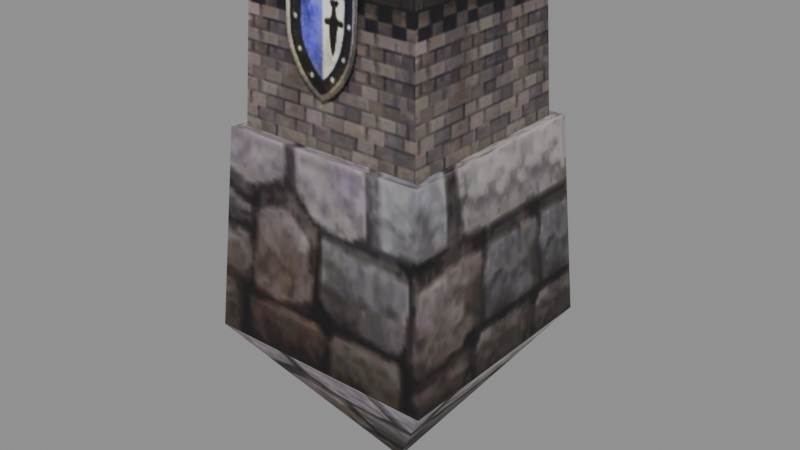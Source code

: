 # Source: scaffold01_a.blend  (saved by Blender 5.2.45; exported with 4.5.12 LTS)
import bpy
from mathutils import Matrix  # noqa: F401  (used for matrix-valued properties, if any)

bpy.ops.wm.read_factory_settings(use_empty=True)
scene = bpy.context.scene
scene.name = 'Scene'

# ---- collections
col_scaffold01_a = bpy.data.collections.new('scaffold01_a'); scene.collection.children.link(col_scaffold01_a)

# ---- images (referenced by path relative to the original .blend; pixels are not part of the script)
import os
ASSET_DIR = os.environ.get("B2B_ASSET_DIR", "")  # directory of the original .blend (textures are referenced by path, not embedded)
HERE = os.path.dirname(os.path.abspath(__file__))  # packed textures are extracted next to this script under _unpacked/

def load_image(name, relpath, width, height, colorspace="sRGB"):
    """Load a texture the original file referenced (path relative to the .blend, or extracted next to this script)."""
    p = next((c for c in (os.path.join(HERE, relpath), os.path.join(ASSET_DIR, relpath)) if relpath and os.path.exists(c)), "")
    if p:
        img = bpy.data.images.load(p, check_existing=True)
        img.name = name
    else:  # same state as the original file: an image datablock whose file is absent (Cycles renders it pink)
        img = bpy.data.images.new(name, width, height)
        img.source = "FILE"
        img.filepath = "//" + (relpath or name)
    img.colorspace_settings.name = colorspace
    return img
img_scaffold01_a_scaffold_a_01_dds = load_image('scaffold01_a_scaffold_a_01.dds', '_unpacked/texture_0.d56463ec.png', 256, 256, 'sRGB')

# ---- materials (node trees are filled in below, after node groups)
mat_scaffold01_a_mat_0 = bpy.data.materials.new('scaffold01_a_mat_0')

# ---- material node trees
mat_scaffold01_a_mat_0.use_nodes = True; mat_scaffold01_a_mat_0.node_tree.nodes.clear()
_N = mat_scaffold01_a_mat_0.node_tree.nodes; _L = mat_scaffold01_a_mat_0.node_tree.links
n0 = _N.new('ShaderNodeBsdfPrincipled'); n0.name = 'Principled BSDF'; n0.location = (-200, 100)
n0.inputs[2].default_value = 0.8
n0.inputs[10].default_value = 0.005
n1 = _N.new('ShaderNodeOutputMaterial'); n1.name = 'Material Output'; n1.location = (200, 100)
n2 = _N.new('ShaderNodeTexImage'); n2.name = 'Image Texture'; n2.location = (0, 0)
n2.image = img_scaffold01_a_scaffold_a_01_dds
_L.new(n0.outputs[0], n1.inputs[0])
_L.new(n2.outputs[0], n0.inputs[0])
_L.new(n2.outputs[1], n0.inputs[4])
n1.is_active_output = True

# ---- meshes
me_scaffold01_a_mesh_0 = bpy.data.meshes.new('scaffold01_a_mesh_0')
me_scaffold01_a_mesh_0.from_pydata([(0.0, 0.004884, -3.786), (1.8, 1.805, -1.189), (1.8, -1.795, -1.189), (0.0, 0.004884, -3.786), (-1.8, -1.795, -1.189), (-1.8, 1.805, -1.189), (1.8, -1.795, -1.189), (1.8, 1.805, -1.189), (1.587, -1.582, 1.881), (-1.8, 1.805, -1.189), (-1.8, -1.795, -1.189), (-1.587, 1.592, 1.881), (-1.587, -1.582, 1.881), (1.587, 1.592, 1.881), (-1.313, 1.319, 4.383), (-1.438, 1.439, 1.881), (-1.438, -1.436, 1.881), (1.313, -1.308, 4.383), (1.438, -1.436, 1.881), (1.438, 1.439, 1.881), (-1.313, -1.308, 4.383), (1.313, 1.319, 4.383), (-1.8, 1.805, -1.189), (-1.587, 1.592, 1.881), (1.587, 1.592, 1.881), (1.8, -1.795, -1.189), (1.587, -1.582, 1.881), (-1.587, -1.582, 1.881), (-1.313, -1.308, 4.383), (-1.438, -1.436, 1.881), (1.438, -1.436, 1.881), (1.313, 1.319, 4.383), (1.438, 1.439, 1.881), (-1.438, 1.439, 1.881), (0.545, -1.479, 2.548), (0.545, -1.39, 4.108), (-0.6239, -1.39, 4.108), (0.545, 1.399, 4.108), (0.545, 1.479, 2.548), (-0.6239, 1.479, 2.548), (-0.6239, 1.399, 4.108), (-1.313, 1.319, 4.383), (1.438, 1.439, 1.881), (1.587, 1.592, 1.881), (-1.587, 1.592, 1.881), (-1.438, 1.439, 1.881), (-1.587, -1.582, 1.881), (-1.438, -1.436, 1.881), (1.313, -1.308, 4.383), (1.313, 1.319, 4.383), (-1.313, -1.308, 4.383), (-1.438, -1.436, 1.881), (-1.587, -1.582, 1.881), (1.587, -1.582, 1.881), (-1.313, 1.319, 4.383), (-1.8, -1.795, -1.189), (1.8, 1.805, -1.189), (1.313, -1.308, 4.383), (-1.8, 1.805, -1.189), (1.8, 1.805, -1.189), (0.0, 0.004884, -3.786), (1.8, -1.795, -1.189), (-1.8, -1.795, -1.189), (0.0, 0.004884, -3.786), (1.438, -1.436, 1.881), (1.587, 1.592, 1.881), (1.438, 1.439, 1.881), (-0.6239, -1.479, 2.548)], [], [(0, 1, 2), (3, 4, 5), (6, 7, 8), (9, 10, 11), (10, 12, 11), (7, 13, 8), (14, 15, 16), (17, 18, 19), (20, 14, 16), (21, 17, 19), (22, 23, 24), (25, 26, 27), (28, 29, 30), (31, 32, 33), (34, 35, 36), (37, 38, 39), (40, 37, 39), (41, 31, 33), (42, 43, 44), (45, 42, 44), (45, 44, 46), (47, 45, 46), (48, 49, 50), (51, 52, 53), (49, 54, 50), (55, 25, 27), (56, 22, 24), (57, 28, 30), (58, 59, 60), (61, 62, 63), (64, 51, 53), (64, 53, 65), (66, 64, 65), (67, 34, 36)])
me_scaffold01_a_mesh_0.polygons.foreach_set('use_smooth', [True] * 34)
_uv = me_scaffold01_a_mesh_0.uv_layers.new(name='UVMap')
_uv.uv.foreach_set('vector', [0.125, 0.3066, 0.008789, 0.5039, 0.2397, 0.5039, 0.125, 0.3066, 0.008789, 0.5039, 0.2397, 0.5039, 0.2397, 0.3125, 0.008789, 0.3125, 0.2397, 0.5039, 0.2397, 0.3125, 0.008789, 0.3125, 0.2397, 0.5039, 0.008789, 0.3125, 0.008789, 0.5039, 0.2397, 0.5039, 0.008789, 0.3125, 0.008789, 0.5039, 0.2397, 0.5039, 0.3027, 0.3022, 0.6296, 0.3014, 0.6289, 0.005208, 0.3027, 0.3022, 0.6296, 0.3014, 0.6289, 0.005208, 0.3021, 0.004557, 0.3027, 0.3022, 0.6289, 0.005208, 0.3021, 0.004557, 0.3027, 0.3022, 0.6289, 0.005208, 0.2397, 0.3125, 0.2397, 0.5039, 0.478, 0.5005, 0.2397, 0.3125, 0.2397, 0.5039, 0.478, 0.5005, 0.3027, 0.3022, 0.6296, 0.3014, 0.6289, 0.005208, 0.3027, 0.3022, 0.6296, 0.3014, 0.6289, 0.005208, 0.7012, 0.007813, 0.9951, 0.006836, 0.998, 0.2363, 0.9951, 0.006836, 0.7012, 0.007813, 0.7021, 0.2354, 0.998, 0.2363, 0.9951, 0.006836, 0.7021, 0.2354, 0.3021, 0.004557, 0.3027, 0.3022, 0.6289, 0.005208, 0.4779, 0.5423, 0.478, 0.5005, 0.2397, 0.5039, 0.2402, 0.5462, 0.4779, 0.5423, 0.2397, 0.5039, 0.2402, 0.5462, 0.2397, 0.5039, 0.008789, 0.5039, 0.009277, 0.5425, 0.2402, 0.5462, 0.008789, 0.5039, 0.3021, 0.004557, 0.3027, 0.3022, 0.005371, 0.00293, 0.4779, 0.5423, 0.478, 0.5005, 0.2397, 0.5039, 0.3027, 0.3022, 0.005859, 0.3027, 0.005371, 0.00293, 0.478, 0.3091, 0.2397, 0.3125, 0.478, 0.5005, 0.478, 0.3091, 0.2397, 0.3125, 0.478, 0.5005, 0.3021, 0.004557, 0.3027, 0.3022, 0.6289, 0.005208, 0.2397, 0.5039, 0.478, 0.5005, 0.3691, 0.3135, 0.2397, 0.5039, 0.478, 0.5005, 0.3691, 0.3135, 0.2402, 0.5462, 0.4779, 0.5423, 0.2397, 0.5039, 0.2402, 0.5462, 0.2397, 0.5039, 0.008789, 0.5039, 0.009277, 0.5425, 0.2402, 0.5462, 0.008789, 0.5039, 0.7021, 0.2354, 0.7012, 0.007813, 0.998, 0.2363])
me_scaffold01_a_mesh_0.materials.append(mat_scaffold01_a_mat_0)
me_scaffold01_a_mesh_0.update()
me_scaffold01_a_mesh_0.normals_split_custom_set([tuple(v) for v in zip(*[iter([0.8219, 0.0, -0.5696, 0.9642, 1.554e-06, -0.2653, 0.9642, 4.947e-06, -0.2653, -0.8219, 0.0, -0.5696, -0.9642, -1.554e-06, -0.2653, -0.9642, -4.917e-06, -0.2653, 0.9642, -1.308e-05, -0.2652, 0.9642, 2.775e-05, -0.2652, 0.9976, 0.0, 0.06915, -0.9642, 1.308e-05, -0.2652, -0.9642, -2.775e-05, -0.2652, -0.9976, 0.0, 0.06915, -0.9642, -2.775e-05, -0.2652, -0.9976, 0.0, 0.06915, -0.9976, 0.0, 0.06915, 0.9642, 2.775e-05, -0.2652, 0.9976, 0.0, 0.06915, 0.9976, 0.0, 0.06915, -0.9988, 0.0, 0.04966, -0.9988, 0.0, 0.04966, -0.9988, 0.0, 0.04966, 0.9988, 0.0, 0.04966, 0.9988, 0.0, 0.04966, 0.9988, 0.0, 0.04966, -0.9988, 0.0, 0.04966, -0.9988, 0.0, 0.04966, -0.9988, 0.0, 0.04966, 0.9988, 0.0, 0.04966, 0.9988, 0.0, 0.04966, 0.9988, 0.0, 0.04966, -2.776e-05, 0.9642, -0.2652, 0.0, 0.9976, 0.06915, 0.0, 0.9976, 0.06915, 2.776e-05, -0.9642, -0.2652, 0.0, -0.9976, 0.06915, 0.0, -0.9976, 0.06915, 0.0, -0.9987, 0.05128, 0.0, -0.9987, 0.05128, 0.0, -0.9987, 0.05128, 0.0, 0.9988, 0.04804, 0.0, 0.9988, 0.04804, 0.0, 0.9988, 0.04804, 0.0, -0.9984, 0.05702, 0.0, -0.9984, 0.05702, 0.0, -0.9984, 0.05702, -4.823e-07, 0.9987, 0.05162, 0.0, 0.9987, 0.05162, -3.337e-07, 0.9987, 0.05162, -8.16e-07, 0.9987, 0.05162, -4.823e-07, 0.9987, 0.05162, -3.337e-07, 0.9987, 0.05162, 0.0, 0.9988, 0.04804, 0.0, 0.9988, 0.04804, 0.0, 0.9988, 0.04804, 0.0, 0.0, 1.0, 0.0, 0.0, 1.0, -9.915e-07, 0.0, 1.0, -9.891e-07, 0.0, 1.0, 0.0, 0.0, 1.0, -9.915e-07, 0.0, 1.0, -9.891e-07, 0.0, 1.0, -9.915e-07, 0.0, 1.0, -1.247e-07, 0.0, 1.0, 0.0, 0.0, 1.0, -9.891e-07, 0.0, 1.0, -1.247e-07, 0.0, 1.0, 0.0, 0.0, 1.0, 0.0, 0.0, 1.0, 0.0, 0.0, 1.0, 0.0, 0.0, 1.0, 0.0, 0.0, 1.0, 1.02e-06, 0.0, 1.0, 0.0, 0.0, 1.0, 0.0, 0.0, 1.0, 0.0, 0.0, 1.0, -1.308e-05, -0.9642, -0.2652, 2.776e-05, -0.9642, -0.2652, 0.0, -0.9976, 0.06915, 1.308e-05, 0.9642, -0.2652, -2.776e-05, 0.9642, -0.2652, 0.0, 0.9976, 0.06915, 0.0, -0.9987, 0.05128, 0.0, -0.9987, 0.05128, 0.0, -0.9987, 0.05128, -1.554e-06, 0.9642, -0.2653, -4.932e-06, 0.9642, -0.2653, 0.0, 0.8219, -0.5696, 1.554e-06, -0.9642, -0.2653, 4.902e-06, -0.9642, -0.2653, 0.0, -0.8219, -0.5696, 9.797e-07, 0.0, 1.0, 0.0, 0.0, 1.0, 1.02e-06, 0.0, 1.0, 9.797e-07, 0.0, 1.0, 1.02e-06, 0.0, 1.0, 1.28e-07, 0.0, 1.0, 0.0, 0.0, 1.0, 9.797e-07, 0.0, 1.0, 1.28e-07, 0.0, 1.0, 0.0, -0.9984, 0.05702, 0.0, -0.9984, 0.05702, 0.0, -0.9984, 0.05702])] * 3)])
arm_scaffold01_a_skeleton = bpy.data.armatures.new('scaffold01_a_skeleton')  # bones are not reproduced

# ---- objects
ob_scaffold01_a_rig = bpy.data.objects.new('scaffold01_a_rig', arm_scaffold01_a_skeleton)
ob_scaffold01_a_mesh_0 = bpy.data.objects.new('scaffold01_a_mesh_0', me_scaffold01_a_mesh_0)

# ---- transforms, parenting, visibility, modifiers, constraints
ob_scaffold01_a_rig.location = (0.0, 0.0, 0.0)
ob_scaffold01_a_rig.show_in_front = True
ob_scaffold01_a_mesh_0.parent = ob_scaffold01_a_rig
ob_scaffold01_a_mesh_0.location = (0.0, 0.0, 0.0)
_vg = ob_scaffold01_a_mesh_0.vertex_groups.new(name='scaffold_a1_1')
_vg.add([0, 1, 2, 3, 4, 5, 6, 7, 8, 9, 10, 11, 12, 13, 14, 15, 16, 17, 18, 19, 20, 21, 22, 23, 24, 25, 26, 27, 28, 29, 30, 31, 32, 33, 34, 35, 36, 37, 38, 39, 40, 41, 42, 43, 44, 45, 46, 47, 48, 49, 50, 51, 52, 53, 54, 55, 56, 57, 58, 59, 60, 61, 62, 63, 64, 65, 66, 67], 1.0, 'REPLACE')
_m = ob_scaffold01_a_mesh_0.modifiers.new('FEZ skin', 'ARMATURE')
_m.object = ob_scaffold01_a_rig

# ---- collection membership
scene.collection.objects.link(ob_scaffold01_a_rig)
col_scaffold01_a.objects.link(ob_scaffold01_a_mesh_0)

# ---- scene / render settings (as saved in the file)
scene.frame_start = 1; scene.frame_end = 250; scene.frame_set(1)
scene.render.engine = 'BLENDER_EEVEE_NEXT'
scene.render.bake_bias = 0.0
scene.render.bake_samples = 0
scene.render.compositor_device = 'GPU'
scene.eevee.use_volume_custom_range = False
scene.eevee.fast_gi_thickness_near = 0.1
scene.eevee.fast_gi_thickness_far = 0.0
scene.eevee.ray_tracing_options.screen_trace_thickness = 0.1
bpy.context.view_layer.update()

# ---- added for rendering (the .blend has no active camera and no usable light): camera, sun + grey world if the file has none
cam_auto = bpy.data.cameras.new('AutoCamera')
cam_auto.lens = 50.0
cam_auto.sensor_width = 36.0
cam_auto.clip_end = 1000.0
ob_auto_camera = bpy.data.objects.new('AutoCamera', cam_auto)
scene.collection.objects.link(ob_auto_camera)
ob_auto_camera.location = (8.90619, -10.6825, 7.42369)
ob_auto_camera.rotation_euler = (1.09748, -7.21219e-08, 0.694738)
scene.camera = ob_auto_camera
light_auto_sun = bpy.data.lights.new('AutoSun', 'SUN')
light_auto_sun.energy = 3.0
light_auto_sun.angle = 0.0523599
ob_auto_sun = bpy.data.objects.new('AutoSun', light_auto_sun)
scene.collection.objects.link(ob_auto_sun)
ob_auto_sun.rotation_euler = (0.872665, 0.174533, 0.523599)
if scene.world is None:
    world_auto = bpy.data.worlds.new('AutoWorld')
    world_auto.color = (0.3, 0.3, 0.3)
    scene.world = world_auto
bpy.context.view_layer.update()
